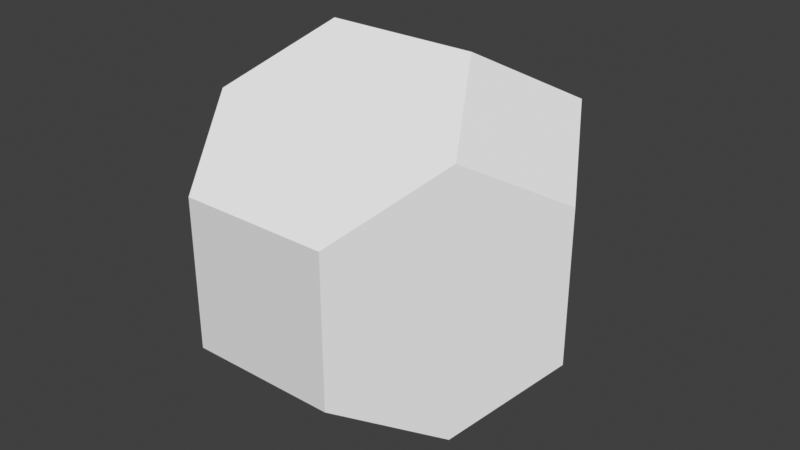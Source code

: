 # Source: mana_gem.blend  (saved by Blender 4.2.66; exported with 4.5.12 LTS)
import bpy
from mathutils import Matrix  # noqa: F401  (used for matrix-valued properties, if any)

bpy.ops.wm.read_factory_settings(use_empty=True)
scene = bpy.context.scene
scene.name = 'Scene'

# ---- collections
col_collection = bpy.data.collections.new('Collection'); scene.collection.children.link(col_collection)

# ---- materials (node trees are filled in below, after node groups)
mat_mana_gem = bpy.data.materials.new('mana_gem')

# ---- material node trees

# ---- world
world_world = bpy.data.worlds.new('World'); scene.world = world_world
world_world.use_nodes = True; world_world.node_tree.nodes.clear()
_N = world_world.node_tree.nodes; _L = world_world.node_tree.links
n0 = _N.new('ShaderNodeOutputWorld'); n0.name = 'World Output'; n0.location = (300, 300)
n1 = _N.new('ShaderNodeBackground'); n1.name = 'Background'; n1.location = (10, 300)
n1.inputs[0].default_value = (0.05088, 0.05088, 0.05088, 1.0)
_L.new(n1.outputs[0], n0.inputs[0])
n0.is_active_output = True
world_world.color = (0.05088, 0.05088, 0.05088)
world_world.sun_shadow_jitter_overblur = 0.0

# ---- meshes
me_cube_002 = bpy.data.meshes.new('Cube.002')
me_cube_002.from_pydata([(0.4025, -1.0, -0.4025), (0.4025, -1.0, 0.4025), (0.4142, 0.0, -1.0), (1.0, 0.0, -0.4142), (1.0, 0.0, 0.4142), (0.4142, 0.0, 1.0), (0.7071, -0.4902, -0.7071), (0.7071, -0.4902, 0.7071), (-0.4025, -1.0, -0.4025), (-0.4025, -1.0, 0.4025), (-0.4142, 0.0, -1.0), (-1.0, 0.0, -0.4142), (-1.0, 0.0, 0.4142), (-0.4142, 0.0, 1.0), (-0.7071, -0.4902, -0.7071), (-0.7071, -0.4902, 0.7071), (0.4025, 1.0, -0.4025), (0.4025, 1.0, 0.4025), (0.7071, 0.4902, -0.7071), (0.7071, 0.4902, 0.7071), (-0.4025, 1.0, -0.4025), (-0.4025, 1.0, 0.4025), (-0.7071, 0.4902, -0.7071), (-0.7071, 0.4902, 0.7071)], [], [(7, 1, 0, 6, 3, 4), (2, 18, 3, 6), (21, 17, 16, 20), (5, 13, 15, 9, 1, 7), (4, 19, 5, 7), (15, 12, 11, 14, 8, 9), (10, 14, 11), (12, 15, 13), (19, 4, 3, 18, 16, 17), (8, 14, 10, 2, 6, 0), (17, 21, 23, 13, 5, 19), (9, 8, 0, 1), (23, 21, 20, 22, 11, 12), (10, 11, 22), (12, 13, 23), (20, 16, 18, 2, 10, 22)])
_uv = me_cube_002.uv_layers.new(name='UVMap')
_uv.uv.foreach_set('vector', [0.6319, 0.7318, 0.319, 0.6261, 0.319, 0.3584, 0.6319, 0.2675, 1.0, 0.3226, 1.0, 0.6747, 1.0, 0.0, 1.368, 0.2675, 1.0, 0.3226, 0.6319, 0.2675, 2.319, 0.6261, 1.681, 0.6261, 1.681, 0.3584, 2.319, 0.3584, 0.4071, 1.0, -0.4071, 1.0, -0.6319, 0.7318, -0.319, 0.6261, 0.319, 0.6261, 0.6319, 0.7318, 1.0, 0.6747, 1.368, 0.7318, 1.0, 1.0, 0.6319, 0.7318, -0.6319, 0.7318, -1.0, 0.6747, -1.0, 0.3226, -0.6319, 0.2675, -0.319, 0.3584, -0.319, 0.6261, -1.0, 0.0, -0.6319, 0.2675, -1.0, 0.3226, -1.0, 0.6747, -0.6319, 0.7318, -1.0, 1.0, 1.368, 0.7318, 1.0, 0.6747, 1.0, 0.3226, 1.368, 0.2675, 1.681, 0.3584, 1.681, 0.6261, -0.319, 0.3584, -0.6319, 0.2675, -0.4071, 0.0, 0.4071, 0.0, 0.6319, 0.2675, 0.319, 0.3584, 1.681, 0.6261, 2.319, 0.6261, 2.632, 0.7318, 2.407, 1.0, 1.593, 1.0, 1.368, 0.7318, -0.319, 0.6261, -0.319, 0.3584, 0.319, 0.3584, 0.319, 0.6261, 2.632, 0.7318, 2.319, 0.6261, 2.319, 0.3584, 2.632, 0.2675, 3.0, 0.3226, 3.0, 0.6747, 3.0, 0.0, 3.0, 0.3226, 2.632, 0.2675, 3.0, 0.6747, 3.0, 1.0, 2.632, 0.7318, 2.319, 0.3584, 1.681, 0.3584, 1.368, 0.2675, 1.593, 0.0, 2.407, 0.0, 2.632, 0.2675])
me_cube_002.materials.append(mat_mana_gem)
me_cube_002.update()

# ---- objects
ob_cube = bpy.data.objects.new('Cube', me_cube_002)

# ---- transforms, parenting, visibility, modifiers, constraints
ob_cube.location = (0.0, 0.0, 0.0)

# ---- collection membership
col_collection.objects.link(ob_cube)

# ---- scene / render settings (as saved in the file)
scene.frame_start = 1; scene.frame_end = 250; scene.frame_set(1)
scene.render.engine = 'BLENDER_EEVEE_NEXT'
scene.view_settings.view_transform = 'Standard'
bpy.context.view_layer.update()

# ---- added for rendering (the .blend has no active camera and no usable light): camera, sun
cam_auto = bpy.data.cameras.new('AutoCamera')
cam_auto.lens = 50.0
cam_auto.sensor_width = 36.0
cam_auto.clip_end = 1000.0
ob_auto_camera = bpy.data.objects.new('AutoCamera', cam_auto)
scene.collection.objects.link(ob_auto_camera)
ob_auto_camera.location = (3.20507, -3.84609, 2.56406)
ob_auto_camera.rotation_euler = (1.09748, -7.21219e-08, 0.694738)
scene.camera = ob_auto_camera
light_auto_sun = bpy.data.lights.new('AutoSun', 'SUN')
light_auto_sun.energy = 3.0
light_auto_sun.angle = 0.0523599
ob_auto_sun = bpy.data.objects.new('AutoSun', light_auto_sun)
scene.collection.objects.link(ob_auto_sun)
ob_auto_sun.rotation_euler = (0.872665, 0.174533, 0.523599)
bpy.context.view_layer.update()
